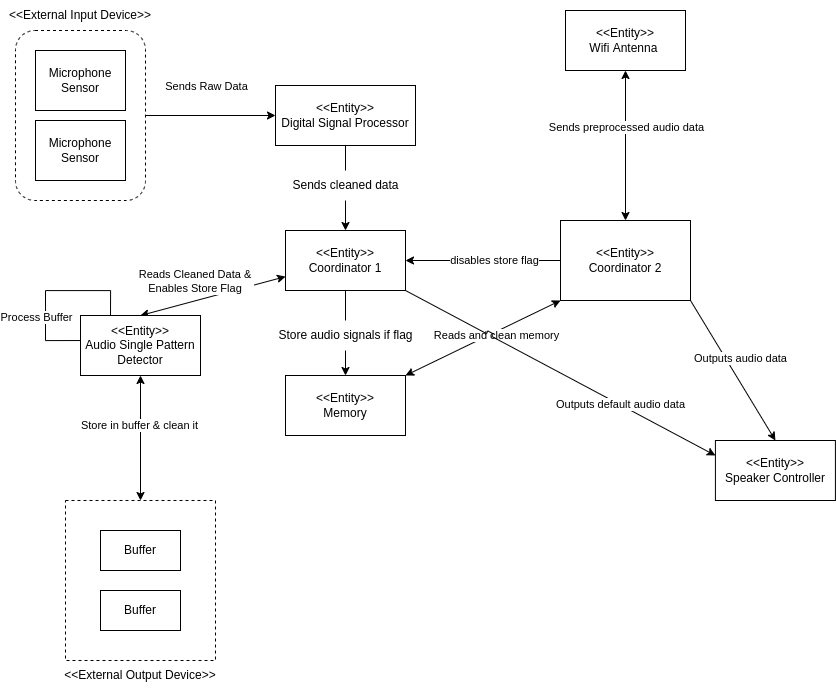

The diagram above was exported from draw.io. Its source (the exported page's mxGraphModel, read from the mxfile embedded in the PNG):
<mxGraphModel dx="1887" dy="1145" grid="1" gridSize="10" guides="1" tooltips="1" connect="1" arrows="1" fold="1" page="1" pageScale="1" pageWidth="850" pageHeight="1100" math="0" shadow="0">
  <root>
    <mxCell id="0" />
    <mxCell id="1" parent="0" />
    <mxCell id="DYrZqwaUnsOEBrg4MMr2-29" value="" style="rounded=0;whiteSpace=wrap;html=1;dashed=1;fillColor=none;" vertex="1" parent="1">
      <mxGeometry x="73" y="600" width="150" height="160" as="geometry" />
    </mxCell>
    <mxCell id="DYrZqwaUnsOEBrg4MMr2-10" style="edgeStyle=orthogonalEdgeStyle;rounded=0;orthogonalLoop=1;jettySize=auto;html=1;" edge="1" parent="1" source="DYrZqwaUnsOEBrg4MMr2-8" target="DYrZqwaUnsOEBrg4MMr2-17">
      <mxGeometry relative="1" as="geometry">
        <mxPoint x="223" y="215" as="targetPoint" />
      </mxGeometry>
    </mxCell>
    <mxCell id="DYrZqwaUnsOEBrg4MMr2-19" value="Sends Raw Data" style="edgeLabel;html=1;align=center;verticalAlign=middle;resizable=0;points=[];" vertex="1" connectable="0" parent="DYrZqwaUnsOEBrg4MMr2-10">
      <mxGeometry x="-0.292" y="1" relative="1" as="geometry">
        <mxPoint x="15" y="-29" as="offset" />
      </mxGeometry>
    </mxCell>
    <mxCell id="DYrZqwaUnsOEBrg4MMr2-8" value="" style="rounded=1;whiteSpace=wrap;html=1;dashed=1;fillColor=none;" vertex="1" parent="1">
      <mxGeometry x="23" y="130" width="130" height="170" as="geometry" />
    </mxCell>
    <mxCell id="DYrZqwaUnsOEBrg4MMr2-1" value="Microphone Sensor" style="rounded=0;whiteSpace=wrap;html=1;" vertex="1" parent="1">
      <mxGeometry x="43" y="150" width="90" height="60" as="geometry" />
    </mxCell>
    <mxCell id="DYrZqwaUnsOEBrg4MMr2-40" style="edgeStyle=none;rounded=0;orthogonalLoop=1;jettySize=auto;html=1;entryX=0.5;entryY=0;entryDx=0;entryDy=0;startArrow=classic;startFill=1;" edge="1" parent="1" source="DYrZqwaUnsOEBrg4MMr2-2" target="DYrZqwaUnsOEBrg4MMr2-37">
      <mxGeometry relative="1" as="geometry" />
    </mxCell>
    <mxCell id="DYrZqwaUnsOEBrg4MMr2-49" value="Sends preprocessed audio data" style="edgeLabel;html=1;align=center;verticalAlign=middle;resizable=0;points=[];" vertex="1" connectable="0" parent="DYrZqwaUnsOEBrg4MMr2-40">
      <mxGeometry x="-0.2525" relative="1" as="geometry">
        <mxPoint as="offset" />
      </mxGeometry>
    </mxCell>
    <mxCell id="DYrZqwaUnsOEBrg4MMr2-2" value="&amp;lt;&amp;lt;Entity&amp;gt;&amp;gt;&lt;br&gt;Wifi Antenna&amp;nbsp;" style="rounded=0;whiteSpace=wrap;html=1;" vertex="1" parent="1">
      <mxGeometry x="573" y="110" width="120" height="60" as="geometry" />
    </mxCell>
    <mxCell id="DYrZqwaUnsOEBrg4MMr2-3" value="Microphone Sensor" style="rounded=0;whiteSpace=wrap;html=1;" vertex="1" parent="1">
      <mxGeometry x="43" y="220" width="90" height="60" as="geometry" />
    </mxCell>
    <mxCell id="DYrZqwaUnsOEBrg4MMr2-39" style="edgeStyle=none;rounded=0;orthogonalLoop=1;jettySize=auto;html=1;exitX=1;exitY=0;exitDx=0;exitDy=0;entryX=0;entryY=1;entryDx=0;entryDy=0;startArrow=classic;startFill=1;" edge="1" parent="1" source="DYrZqwaUnsOEBrg4MMr2-4" target="DYrZqwaUnsOEBrg4MMr2-37">
      <mxGeometry relative="1" as="geometry" />
    </mxCell>
    <mxCell id="DYrZqwaUnsOEBrg4MMr2-42" value="Reads and clean memory" style="edgeLabel;html=1;align=center;verticalAlign=middle;resizable=0;points=[];" vertex="1" connectable="0" parent="DYrZqwaUnsOEBrg4MMr2-39">
      <mxGeometry x="-0.2276" y="-3" relative="1" as="geometry">
        <mxPoint x="28" y="-14" as="offset" />
      </mxGeometry>
    </mxCell>
    <mxCell id="DYrZqwaUnsOEBrg4MMr2-4" value="&amp;lt;&amp;lt;Entity&amp;gt;&amp;gt;&lt;br&gt;Memory" style="rounded=0;whiteSpace=wrap;html=1;" vertex="1" parent="1">
      <mxGeometry x="293" y="475" width="120" height="60" as="geometry" />
    </mxCell>
    <mxCell id="DYrZqwaUnsOEBrg4MMr2-5" value="&amp;lt;&amp;lt;Entity&amp;gt;&amp;gt;&lt;br&gt;Speaker Controller" style="rounded=0;whiteSpace=wrap;html=1;" vertex="1" parent="1">
      <mxGeometry x="722.92" y="540" width="120" height="60" as="geometry" />
    </mxCell>
    <mxCell id="DYrZqwaUnsOEBrg4MMr2-11" value="&amp;lt;&amp;lt;External Input Device&amp;gt;&amp;gt;" style="text;html=1;strokeColor=none;fillColor=none;align=center;verticalAlign=middle;whiteSpace=wrap;rounded=0;dashed=1;" vertex="1" parent="1">
      <mxGeometry x="13" y="100" width="150" height="30" as="geometry" />
    </mxCell>
    <mxCell id="DYrZqwaUnsOEBrg4MMr2-25" style="rounded=0;orthogonalLoop=1;jettySize=auto;html=1;startArrow=none;startFill=1;" edge="1" parent="1" source="DYrZqwaUnsOEBrg4MMr2-26" target="DYrZqwaUnsOEBrg4MMr2-4">
      <mxGeometry relative="1" as="geometry" />
    </mxCell>
    <mxCell id="DYrZqwaUnsOEBrg4MMr2-27" style="rounded=0;orthogonalLoop=1;jettySize=auto;html=1;entryX=0.5;entryY=0;entryDx=0;entryDy=0;startArrow=classic;startFill=1;" edge="1" parent="1" source="DYrZqwaUnsOEBrg4MMr2-15" target="DYrZqwaUnsOEBrg4MMr2-20">
      <mxGeometry relative="1" as="geometry" />
    </mxCell>
    <mxCell id="DYrZqwaUnsOEBrg4MMr2-28" value="Reads Cleaned Data &amp;amp;&amp;nbsp;&lt;br&gt;Enables Store Flag&amp;nbsp;" style="edgeLabel;html=1;align=center;verticalAlign=middle;resizable=0;points=[];" vertex="1" connectable="0" parent="DYrZqwaUnsOEBrg4MMr2-27">
      <mxGeometry x="0.3068" relative="1" as="geometry">
        <mxPoint x="5" y="-21" as="offset" />
      </mxGeometry>
    </mxCell>
    <mxCell id="DYrZqwaUnsOEBrg4MMr2-50" style="rounded=0;orthogonalLoop=1;jettySize=auto;html=1;exitX=1;exitY=1;exitDx=0;exitDy=0;entryX=0;entryY=0.25;entryDx=0;entryDy=0;startArrow=none;startFill=0;endArrow=classic;endFill=1;jumpStyle=sharp;" edge="1" parent="1" source="DYrZqwaUnsOEBrg4MMr2-15" target="DYrZqwaUnsOEBrg4MMr2-5">
      <mxGeometry relative="1" as="geometry" />
    </mxCell>
    <mxCell id="DYrZqwaUnsOEBrg4MMr2-51" value="Outputs default audio data" style="edgeLabel;html=1;align=center;verticalAlign=middle;resizable=0;points=[];" vertex="1" connectable="0" parent="DYrZqwaUnsOEBrg4MMr2-50">
      <mxGeometry x="0.3773" y="1" relative="1" as="geometry">
        <mxPoint as="offset" />
      </mxGeometry>
    </mxCell>
    <mxCell id="DYrZqwaUnsOEBrg4MMr2-15" value="&amp;lt;&amp;lt;Entity&amp;gt;&amp;gt;&lt;br&gt;Coordinator 1" style="rounded=0;whiteSpace=wrap;html=1;" vertex="1" parent="1">
      <mxGeometry x="293" y="330" width="120" height="60" as="geometry" />
    </mxCell>
    <mxCell id="DYrZqwaUnsOEBrg4MMr2-21" style="edgeStyle=orthogonalEdgeStyle;rounded=0;orthogonalLoop=1;jettySize=auto;html=1;entryX=0.5;entryY=0;entryDx=0;entryDy=0;startArrow=none;" edge="1" parent="1" source="DYrZqwaUnsOEBrg4MMr2-22" target="DYrZqwaUnsOEBrg4MMr2-15">
      <mxGeometry relative="1" as="geometry" />
    </mxCell>
    <mxCell id="DYrZqwaUnsOEBrg4MMr2-17" value="&amp;lt;&amp;lt;Entity&amp;gt;&amp;gt;&lt;br&gt;Digital Signal Processor" style="rounded=0;whiteSpace=wrap;html=1;" vertex="1" parent="1">
      <mxGeometry x="283" y="185" width="140" height="60" as="geometry" />
    </mxCell>
    <mxCell id="DYrZqwaUnsOEBrg4MMr2-35" style="edgeStyle=none;rounded=0;orthogonalLoop=1;jettySize=auto;html=1;entryX=0.5;entryY=0;entryDx=0;entryDy=0;startArrow=classic;startFill=1;" edge="1" parent="1" source="DYrZqwaUnsOEBrg4MMr2-20" target="DYrZqwaUnsOEBrg4MMr2-29">
      <mxGeometry relative="1" as="geometry" />
    </mxCell>
    <mxCell id="DYrZqwaUnsOEBrg4MMr2-43" value="Store in buffer &amp;amp; clean it" style="edgeLabel;html=1;align=center;verticalAlign=middle;resizable=0;points=[];" vertex="1" connectable="0" parent="DYrZqwaUnsOEBrg4MMr2-35">
      <mxGeometry x="-0.2224" y="-2" relative="1" as="geometry">
        <mxPoint as="offset" />
      </mxGeometry>
    </mxCell>
    <mxCell id="DYrZqwaUnsOEBrg4MMr2-47" style="edgeStyle=orthogonalEdgeStyle;rounded=0;orthogonalLoop=1;jettySize=auto;html=1;exitX=0.25;exitY=0;exitDx=0;exitDy=0;startArrow=none;startFill=0;endArrow=none;endFill=0;entryX=0.042;entryY=0.417;entryDx=0;entryDy=0;entryPerimeter=0;" edge="1" parent="1" source="DYrZqwaUnsOEBrg4MMr2-20" target="DYrZqwaUnsOEBrg4MMr2-20">
      <mxGeometry relative="1" as="geometry">
        <mxPoint x="73" y="440" as="targetPoint" />
        <Array as="points">
          <mxPoint x="118" y="390" />
          <mxPoint x="53" y="390" />
          <mxPoint x="53" y="440" />
        </Array>
      </mxGeometry>
    </mxCell>
    <mxCell id="DYrZqwaUnsOEBrg4MMr2-48" value="Process Buffer" style="edgeLabel;html=1;align=center;verticalAlign=middle;resizable=0;points=[];" vertex="1" connectable="0" parent="DYrZqwaUnsOEBrg4MMr2-47">
      <mxGeometry x="0.1256" y="-2" relative="1" as="geometry">
        <mxPoint x="-8" y="14" as="offset" />
      </mxGeometry>
    </mxCell>
    <mxCell id="DYrZqwaUnsOEBrg4MMr2-20" value="&amp;lt;&amp;lt;Entity&amp;gt;&amp;gt;&lt;br&gt;Audio Single Pattern Detector" style="rounded=0;whiteSpace=wrap;html=1;" vertex="1" parent="1">
      <mxGeometry x="88" y="415" width="120" height="60" as="geometry" />
    </mxCell>
    <mxCell id="DYrZqwaUnsOEBrg4MMr2-22" value="Sends cleaned data" style="text;html=1;align=center;verticalAlign=middle;resizable=0;points=[];autosize=1;strokeColor=none;fillColor=none;" vertex="1" parent="1">
      <mxGeometry x="288" y="270" width="130" height="30" as="geometry" />
    </mxCell>
    <mxCell id="DYrZqwaUnsOEBrg4MMr2-23" value="" style="edgeStyle=orthogonalEdgeStyle;rounded=0;orthogonalLoop=1;jettySize=auto;html=1;entryX=0.5;entryY=0;entryDx=0;entryDy=0;endArrow=none;" edge="1" parent="1" source="DYrZqwaUnsOEBrg4MMr2-17" target="DYrZqwaUnsOEBrg4MMr2-22">
      <mxGeometry relative="1" as="geometry">
        <mxPoint x="353" y="245" as="sourcePoint" />
        <mxPoint x="353" y="330" as="targetPoint" />
      </mxGeometry>
    </mxCell>
    <mxCell id="DYrZqwaUnsOEBrg4MMr2-30" value="Buffer" style="rounded=0;whiteSpace=wrap;html=1;" vertex="1" parent="1">
      <mxGeometry x="108" y="630" width="80" height="40" as="geometry" />
    </mxCell>
    <mxCell id="DYrZqwaUnsOEBrg4MMr2-31" value="Buffer" style="rounded=0;whiteSpace=wrap;html=1;" vertex="1" parent="1">
      <mxGeometry x="108" y="690" width="80" height="40" as="geometry" />
    </mxCell>
    <mxCell id="DYrZqwaUnsOEBrg4MMr2-34" style="edgeStyle=none;rounded=0;orthogonalLoop=1;jettySize=auto;html=1;exitX=0.75;exitY=1;exitDx=0;exitDy=0;startArrow=classic;startFill=1;" edge="1" parent="1" source="DYrZqwaUnsOEBrg4MMr2-29" target="DYrZqwaUnsOEBrg4MMr2-29">
      <mxGeometry relative="1" as="geometry" />
    </mxCell>
    <mxCell id="DYrZqwaUnsOEBrg4MMr2-38" style="edgeStyle=none;rounded=0;orthogonalLoop=1;jettySize=auto;html=1;exitX=1;exitY=1;exitDx=0;exitDy=0;entryX=0.5;entryY=0;entryDx=0;entryDy=0;startArrow=none;startFill=0;" edge="1" parent="1" source="DYrZqwaUnsOEBrg4MMr2-37" target="DYrZqwaUnsOEBrg4MMr2-5">
      <mxGeometry relative="1" as="geometry" />
    </mxCell>
    <mxCell id="DYrZqwaUnsOEBrg4MMr2-44" value="Outputs audio data" style="edgeLabel;html=1;align=center;verticalAlign=middle;resizable=0;points=[];" vertex="1" connectable="0" parent="DYrZqwaUnsOEBrg4MMr2-38">
      <mxGeometry x="-0.1926" y="-2" relative="1" as="geometry">
        <mxPoint x="17" as="offset" />
      </mxGeometry>
    </mxCell>
    <mxCell id="DYrZqwaUnsOEBrg4MMr2-52" style="edgeStyle=none;rounded=0;jumpStyle=sharp;orthogonalLoop=1;jettySize=auto;html=1;startArrow=none;startFill=0;endArrow=classic;endFill=1;" edge="1" parent="1" source="DYrZqwaUnsOEBrg4MMr2-37" target="DYrZqwaUnsOEBrg4MMr2-15">
      <mxGeometry relative="1" as="geometry" />
    </mxCell>
    <mxCell id="DYrZqwaUnsOEBrg4MMr2-53" value="disables store flag" style="edgeLabel;html=1;align=center;verticalAlign=middle;resizable=0;points=[];" vertex="1" connectable="0" parent="DYrZqwaUnsOEBrg4MMr2-52">
      <mxGeometry x="-0.1386" y="-1" relative="1" as="geometry">
        <mxPoint as="offset" />
      </mxGeometry>
    </mxCell>
    <mxCell id="DYrZqwaUnsOEBrg4MMr2-37" value="&amp;lt;&amp;lt;Entity&amp;gt;&amp;gt;&lt;br&gt;Coordinator 2" style="rounded=0;whiteSpace=wrap;html=1;fillColor=default;" vertex="1" parent="1">
      <mxGeometry x="568" y="320" width="130" height="80" as="geometry" />
    </mxCell>
    <mxCell id="DYrZqwaUnsOEBrg4MMr2-26" value="Store audio signals if flag" style="text;html=1;align=center;verticalAlign=middle;resizable=0;points=[];autosize=1;strokeColor=none;fillColor=none;" vertex="1" parent="1">
      <mxGeometry x="273" y="420" width="160" height="30" as="geometry" />
    </mxCell>
    <mxCell id="DYrZqwaUnsOEBrg4MMr2-41" value="" style="rounded=0;orthogonalLoop=1;jettySize=auto;html=1;startArrow=none;startFill=0;endArrow=none;" edge="1" parent="1" source="DYrZqwaUnsOEBrg4MMr2-15" target="DYrZqwaUnsOEBrg4MMr2-26">
      <mxGeometry relative="1" as="geometry">
        <mxPoint x="353" y="390" as="sourcePoint" />
        <mxPoint x="353" y="475" as="targetPoint" />
      </mxGeometry>
    </mxCell>
    <mxCell id="DYrZqwaUnsOEBrg4MMr2-54" value="&amp;lt;&amp;lt;External Output Device&amp;gt;&amp;gt;" style="text;html=1;strokeColor=none;fillColor=none;align=center;verticalAlign=middle;whiteSpace=wrap;rounded=0;dashed=1;" vertex="1" parent="1">
      <mxGeometry x="63" y="760" width="170" height="30" as="geometry" />
    </mxCell>
  </root>
</mxGraphModel>